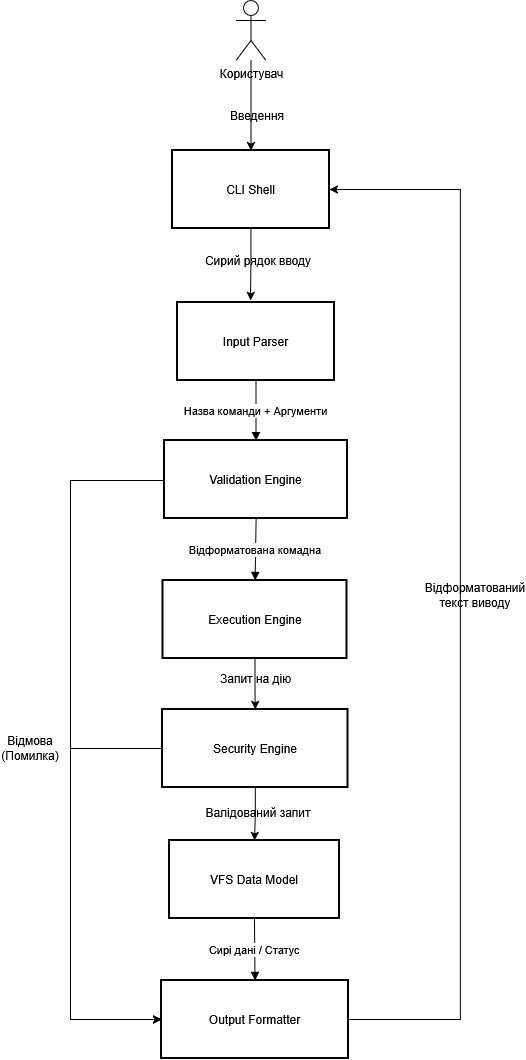

The diagram above was exported from draw.io. Its source (the exported page's mxGraphModel, read from the mxfile embedded in the PNG):
<mxGraphModel dx="2008" dy="1694" grid="1" gridSize="10" guides="1" tooltips="1" connect="1" arrows="1" fold="1" page="1" pageScale="1" pageWidth="850" pageHeight="1100" math="0" shadow="0">
  <root>
    <mxCell id="0" />
    <mxCell id="1" parent="0" />
    <mxCell id="DMAlyjG5bNof5eYMfaAs-15" edge="1" parent="1" source="DMAlyjG5bNof5eYMfaAs-1" style="edgeStyle=orthogonalEdgeStyle;rounded=0;orthogonalLoop=1;jettySize=auto;html=1;">
      <mxGeometry relative="1" as="geometry">
        <mxPoint x="110" y="210" as="targetPoint" />
      </mxGeometry>
    </mxCell>
    <mxCell id="DMAlyjG5bNof5eYMfaAs-1" parent="1" style="whiteSpace=wrap;strokeWidth=2;" value="CLI Shell" vertex="1">
      <mxGeometry height="78" width="157" x="32" y="60" as="geometry" />
    </mxCell>
    <mxCell id="DMAlyjG5bNof5eYMfaAs-2" parent="1" style="whiteSpace=wrap;strokeWidth=2;" value="Input Parser" vertex="1">
      <mxGeometry height="78" width="157" x="37" y="212" as="geometry" />
    </mxCell>
    <mxCell id="DMAlyjG5bNof5eYMfaAs-36" edge="1" parent="1" source="DMAlyjG5bNof5eYMfaAs-3" style="edgeStyle=orthogonalEdgeStyle;rounded=0;orthogonalLoop=1;jettySize=auto;html=1;entryX=0;entryY=0.5;entryDx=0;entryDy=0;" target="DMAlyjG5bNof5eYMfaAs-6">
      <mxGeometry relative="1" as="geometry">
        <Array as="points">
          <mxPoint x="-70" y="390" />
          <mxPoint x="-70" y="929" />
        </Array>
      </mxGeometry>
    </mxCell>
    <mxCell id="DMAlyjG5bNof5eYMfaAs-3" parent="1" style="whiteSpace=wrap;strokeWidth=2;" value="Validation Engine" vertex="1">
      <mxGeometry height="78" width="183" x="24" y="350" as="geometry" />
    </mxCell>
    <mxCell id="DMAlyjG5bNof5eYMfaAs-37" edge="1" parent="1" source="DMAlyjG5bNof5eYMfaAs-4" style="edgeStyle=orthogonalEdgeStyle;rounded=0;orthogonalLoop=1;jettySize=auto;html=1;entryX=0.5;entryY=0;entryDx=0;entryDy=0;" target="DMAlyjG5bNof5eYMfaAs-29">
      <mxGeometry relative="1" as="geometry" />
    </mxCell>
    <mxCell id="DMAlyjG5bNof5eYMfaAs-4" parent="1" style="whiteSpace=wrap;strokeWidth=2;" value="Execution Engine" vertex="1">
      <mxGeometry height="78" width="184" x="22.5" y="490" as="geometry" />
    </mxCell>
    <mxCell id="DMAlyjG5bNof5eYMfaAs-5" parent="1" style="whiteSpace=wrap;strokeWidth=2;" value="VFS Data Model" vertex="1">
      <mxGeometry height="78" width="170" x="29" y="750" as="geometry" />
    </mxCell>
    <mxCell id="DMAlyjG5bNof5eYMfaAs-25" edge="1" parent="1" source="DMAlyjG5bNof5eYMfaAs-6" style="edgeStyle=orthogonalEdgeStyle;rounded=0;orthogonalLoop=1;jettySize=auto;html=1;entryX=1;entryY=0.5;entryDx=0;entryDy=0;exitX=1;exitY=0.5;exitDx=0;exitDy=0;" target="DMAlyjG5bNof5eYMfaAs-1">
      <mxGeometry relative="1" as="geometry">
        <Array as="points">
          <mxPoint x="320" y="929" />
          <mxPoint x="320" y="99" />
        </Array>
        <mxPoint x="319.9961904761906" y="968" as="sourcePoint" />
        <mxPoint x="394.52" y="99" as="targetPoint" />
      </mxGeometry>
    </mxCell>
    <mxCell id="DMAlyjG5bNof5eYMfaAs-6" parent="1" style="whiteSpace=wrap;strokeWidth=2;" value="Output Formatter" vertex="1">
      <mxGeometry height="78" width="187" x="21" y="890" as="geometry" />
    </mxCell>
    <mxCell id="DMAlyjG5bNof5eYMfaAs-8" edge="1" parent="1" source="DMAlyjG5bNof5eYMfaAs-2" style="curved=1;startArrow=none;endArrow=block;exitX=0.5;exitY=1;entryX=0.5;entryY=0;rounded=0;" target="DMAlyjG5bNof5eYMfaAs-3" value="Назва команди + Аргументи">
      <mxGeometry relative="1" as="geometry">
        <Array as="points" />
      </mxGeometry>
    </mxCell>
    <mxCell id="DMAlyjG5bNof5eYMfaAs-9" edge="1" parent="1" source="DMAlyjG5bNof5eYMfaAs-3" style="curved=1;startArrow=none;endArrow=block;exitX=0.5;exitY=1;entryX=0.5;entryY=0;rounded=0;" target="DMAlyjG5bNof5eYMfaAs-4" value="Відформатована комадна">
      <mxGeometry relative="1" as="geometry">
        <Array as="points" />
      </mxGeometry>
    </mxCell>
    <mxCell id="DMAlyjG5bNof5eYMfaAs-12" edge="1" parent="1" source="DMAlyjG5bNof5eYMfaAs-5" style="curved=1;startArrow=none;endArrow=block;exitX=0.5;exitY=1;entryX=0.5;entryY=0;rounded=0;" target="DMAlyjG5bNof5eYMfaAs-6" value="Сирі дані / Статус">
      <mxGeometry relative="1" as="geometry">
        <Array as="points" />
      </mxGeometry>
    </mxCell>
    <mxCell id="DMAlyjG5bNof5eYMfaAs-16" parent="1" style="text;html=1;whiteSpace=wrap;strokeColor=none;fillColor=none;align=center;verticalAlign=middle;rounded=0;" value="Сирий рядок вводу" vertex="1">
      <mxGeometry height="30" width="140" x="48" y="155" as="geometry" />
    </mxCell>
    <mxCell id="DMAlyjG5bNof5eYMfaAs-19" parent="1" style="text;html=1;whiteSpace=wrap;strokeColor=none;fillColor=none;align=center;verticalAlign=middle;rounded=0;" value="Відмова (Помилка)" vertex="1">
      <mxGeometry height="30" width="60" x="-140" y="643" as="geometry" />
    </mxCell>
    <mxCell id="DMAlyjG5bNof5eYMfaAs-21" parent="1" style="text;html=1;whiteSpace=wrap;strokeColor=none;fillColor=none;align=center;verticalAlign=middle;rounded=0;" value="Валідований запит" vertex="1">
      <mxGeometry height="30" width="120" x="58" y="707" as="geometry" />
    </mxCell>
    <mxCell id="DMAlyjG5bNof5eYMfaAs-23" parent="1" style="text;html=1;whiteSpace=wrap;strokeColor=none;fillColor=none;align=center;verticalAlign=middle;rounded=0;" value="Відформатований текст виводу" vertex="1">
      <mxGeometry height="30" width="90" x="290" y="490" as="geometry" />
    </mxCell>
    <mxCell id="DMAlyjG5bNof5eYMfaAs-27" edge="1" parent="1" source="DMAlyjG5bNof5eYMfaAs-26" style="edgeStyle=orthogonalEdgeStyle;rounded=0;orthogonalLoop=1;jettySize=auto;html=1;" target="DMAlyjG5bNof5eYMfaAs-1" value="">
      <mxGeometry relative="1" as="geometry" />
    </mxCell>
    <mxCell id="DMAlyjG5bNof5eYMfaAs-26" parent="1" style="shape=umlActor;verticalLabelPosition=bottom;verticalAlign=top;html=1;outlineConnect=0;" value="Користувач" vertex="1">
      <mxGeometry height="60" width="30" x="95.5" y="-90" as="geometry" />
    </mxCell>
    <mxCell id="DMAlyjG5bNof5eYMfaAs-28" parent="1" style="text;html=1;whiteSpace=wrap;strokeColor=none;fillColor=none;align=center;verticalAlign=middle;rounded=0;" value="Введення" vertex="1">
      <mxGeometry height="30" width="60" x="86.5" y="10" as="geometry" />
    </mxCell>
    <mxCell id="DMAlyjG5bNof5eYMfaAs-38" edge="1" parent="1" source="DMAlyjG5bNof5eYMfaAs-29" style="edgeStyle=orthogonalEdgeStyle;rounded=0;orthogonalLoop=1;jettySize=auto;html=1;entryX=0.5;entryY=0;entryDx=0;entryDy=0;" target="DMAlyjG5bNof5eYMfaAs-5">
      <mxGeometry relative="1" as="geometry" />
    </mxCell>
    <mxCell id="DMAlyjG5bNof5eYMfaAs-42" edge="1" parent="1" source="DMAlyjG5bNof5eYMfaAs-29" style="edgeStyle=orthogonalEdgeStyle;rounded=0;orthogonalLoop=1;jettySize=auto;html=1;entryX=0;entryY=0.5;entryDx=0;entryDy=0;" target="DMAlyjG5bNof5eYMfaAs-6">
      <mxGeometry relative="1" as="geometry">
        <Array as="points">
          <mxPoint x="-70" y="658" />
          <mxPoint x="-70" y="929" />
        </Array>
      </mxGeometry>
    </mxCell>
    <mxCell id="DMAlyjG5bNof5eYMfaAs-29" parent="1" style="whiteSpace=wrap;strokeWidth=2;" value="Security Engine" vertex="1">
      <mxGeometry height="78" width="185.5" x="22" y="619" as="geometry" />
    </mxCell>
    <mxCell id="DMAlyjG5bNof5eYMfaAs-35" parent="1" style="text;whiteSpace=wrap;html=1;" value="Запит на дію" vertex="1">
      <mxGeometry height="40" width="100" x="78" y="575" as="geometry" />
    </mxCell>
  </root>
</mxGraphModel>